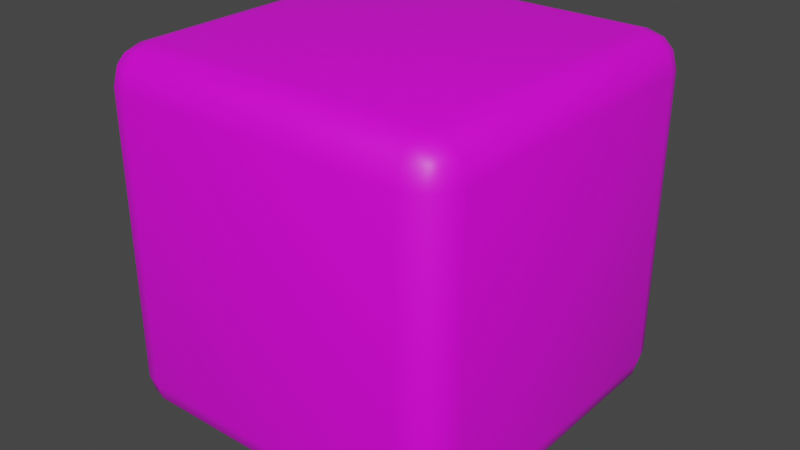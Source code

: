 # Source: Cube.blend  (saved by Blender 3.4.6; exported with 4.5.12 LTS)
import bpy
from mathutils import Matrix  # noqa: F401  (used for matrix-valued properties, if any)

bpy.ops.wm.read_factory_settings(use_empty=True)
scene = bpy.context.scene
scene.name = 'Scene'

# ---- collections
col_collection = bpy.data.collections.new('Collection'); scene.collection.children.link(col_collection)

# ---- images (referenced by path relative to the original .blend; pixels are not part of the script)
import os
ASSET_DIR = os.environ.get("B2B_ASSET_DIR", "")  # directory of the original .blend (textures are referenced by path, not embedded)
HERE = os.path.dirname(os.path.abspath(__file__))  # packed textures are extracted next to this script under _unpacked/

def load_image(name, relpath, width, height, colorspace="sRGB"):
    """Load a texture the original file referenced (path relative to the .blend, or extracted next to this script)."""
    p = next((c for c in (os.path.join(HERE, relpath), os.path.join(ASSET_DIR, relpath)) if relpath and os.path.exists(c)), "")
    if p:
        img = bpy.data.images.load(p, check_existing=True)
        img.name = name
    else:  # same state as the original file: an image datablock whose file is absent (Cycles renders it pink)
        img = bpy.data.images.new(name, width, height)
        img.source = "FILE"
        img.filepath = "//" + (relpath or name)
    img.colorspace_settings.name = colorspace
    return img
img_cube_psd = load_image('Cube.psd', 'Cube.psd', 1024, 1024, 'sRGB')

# ---- materials (node trees are filled in below, after node groups)
mat_material = bpy.data.materials.new('Material')
mat_material.alpha_threshold = 0.0
mat_material.use_transparent_shadow = False
mat_material.roughness = 0.5
mat_material.line_color = (0.0, 0.0, 0.0, 1.0)

# ---- material node trees
mat_material.use_nodes = True; mat_material.node_tree.nodes.clear()
_N = mat_material.node_tree.nodes; _L = mat_material.node_tree.links
n0 = _N.new('ShaderNodeOutputMaterial'); n0.name = 'Material Output'; n0.location = (300, 300)
n1 = _N.new('ShaderNodeBsdfPrincipled'); n1.name = 'Principled BSDF'; n1.location = (10, 300)
n1.distribution = 'GGX'
n1.subsurface_method = 'RANDOM_WALK_SKIN'
n1.inputs[3].default_value = 1.45
n1.inputs[27].default_value = (0.0, 0.0, 0.0, 1.0)
n1.inputs[28].default_value = 1.0
n2 = _N.new('ShaderNodeTexImage'); n2.name = 'Image Texture'; n2.location = (-280, 275)
n2.image = img_cube_psd
_L.new(n1.outputs[0], n0.inputs[0])
_L.new(n2.outputs[0], n1.inputs[0])
n0.is_active_output = True

# ---- world
world_world = bpy.data.worlds.new('World'); scene.world = world_world
world_world.use_nodes = True; world_world.node_tree.nodes.clear()
_N = world_world.node_tree.nodes; _L = world_world.node_tree.links
n0 = _N.new('ShaderNodeOutputWorld'); n0.name = 'World Output'; n0.location = (300, 300)
n1 = _N.new('ShaderNodeBackground'); n1.name = 'Background'; n1.location = (10, 300)
n1.inputs[0].default_value = (0.05088, 0.05088, 0.05088, 1.0)
_L.new(n1.outputs[0], n0.inputs[0])
n0.is_active_output = True
world_world.color = (0.05088, 0.05088, 0.05088)
world_world.use_sun_shadow = False
world_world.sun_shadow_jitter_overblur = 0.0

# ---- meshes
me_cube = bpy.data.meshes.new('Cube')
me_cube.from_pydata([(0.8, 1.0, 0.8), (0.8, 0.8, 1.0), (1.0, 0.8, 0.8), (0.8, 0.9733, 0.8999), (0.8999, 0.9733, 0.8), (0.8956, 0.9473, 0.8956), (0.8999, 0.8, 0.9733), (0.8, 0.8999, 0.9733), (0.8956, 0.8956, 0.9473), (0.9733, 0.8999, 0.8), (0.9733, 0.8, 0.8999), (0.9473, 0.8956, 0.8956), (0.8, 0.8, -1.0), (0.8, 1.0, -0.8), (1.0, 0.8, -0.8), (0.8, 0.8999, -0.9733), (0.8999, 0.8, -0.9733), (0.8956, 0.8956, -0.9473), (0.8999, 0.9733, -0.8), (0.8, 0.9733, -0.8999), (0.8956, 0.9473, -0.8956), (0.9733, 0.8, -0.8999), (0.9733, 0.8999, -0.8), (0.9473, 0.8956, -0.8956), (1.0, -0.8, 0.8), (0.8, -0.8, 1.0), (0.8, -1.0, 0.8), (0.9733, -0.8, 0.8999), (0.9733, -0.8999, 0.8), (0.9473, -0.8956, 0.8956), (0.8, -0.8999, 0.9733), (0.8999, -0.8, 0.9733), (0.8956, -0.8956, 0.9473), (0.8999, -0.9733, 0.8), (0.8, -0.9733, 0.8999), (0.8956, -0.9473, 0.8956), (1.0, -0.8, -0.8), (0.8, -1.0, -0.8), (0.8, -0.8, -1.0), (0.9733, -0.8999, -0.8), (0.9733, -0.8, -0.8999), (0.9473, -0.8956, -0.8956), (0.8, -0.9733, -0.8999), (0.8999, -0.9733, -0.8), (0.8956, -0.9473, -0.8956), (0.8999, -0.8, -0.9733), (0.8, -0.8999, -0.9733), (0.8956, -0.8956, -0.9473), (-0.8, 1.0, 0.8), (-1.0, 0.8, 0.8), (-0.8, 0.8, 1.0), (-0.8999, 0.9733, 0.8), (-0.8, 0.9733, 0.8999), (-0.8956, 0.9473, 0.8956), (-0.9733, 0.8, 0.8999), (-0.9733, 0.8999, 0.8), (-0.9473, 0.8956, 0.8956), (-0.8, 0.8999, 0.9733), (-0.8999, 0.8, 0.9733), (-0.8956, 0.8956, 0.9473), (-1.0, 0.8, -0.8), (-0.8, 1.0, -0.8), (-0.8, 0.8, -1.0), (-0.9733, 0.8999, -0.8), (-0.9733, 0.8, -0.8999), (-0.9473, 0.8956, -0.8956), (-0.8, 0.9733, -0.8999), (-0.8999, 0.9733, -0.8), (-0.8956, 0.9473, -0.8956), (-0.8999, 0.8, -0.9733), (-0.8, 0.8999, -0.9733), (-0.8956, 0.8956, -0.9473), (-1.0, -0.8, 0.8), (-0.8, -1.0, 0.8), (-0.8, -0.8, 1.0), (-0.9733, -0.8999, 0.8), (-0.9733, -0.8, 0.8999), (-0.9473, -0.8956, 0.8956), (-0.8, -0.9733, 0.8999), (-0.8999, -0.9733, 0.8), (-0.8956, -0.9473, 0.8956), (-0.8999, -0.8, 0.9733), (-0.8, -0.8999, 0.9733), (-0.8956, -0.8956, 0.9473), (-0.8, -0.8, -1.0), (-0.8, -1.0, -0.8), (-1.0, -0.8, -0.8), (-0.8, -0.8999, -0.9733), (-0.8999, -0.8, -0.9733), (-0.8956, -0.8956, -0.9473), (-0.8999, -0.9733, -0.8), (-0.8, -0.9733, -0.8999), (-0.8956, -0.9473, -0.8956), (-0.9733, -0.8, -0.8999), (-0.9733, -0.8999, -0.8), (-0.9473, -0.8956, -0.8956)], [], [(62, 12, 38, 84), (86, 72, 49, 60), (37, 26, 73, 85), (1, 50, 74, 25), (14, 2, 24, 36), (0, 3, 5, 4), (3, 7, 8, 5), (1, 6, 8, 7), (6, 10, 11, 8), (2, 9, 11, 10), (9, 4, 5, 11), (5, 8, 11), (12, 15, 17, 16), (15, 19, 20, 17), (13, 18, 20, 19), (18, 22, 23, 20), (14, 21, 23, 22), (21, 16, 17, 23), (17, 20, 23), (24, 27, 29, 28), (27, 31, 32, 29), (25, 30, 32, 31), (30, 34, 35, 32), (26, 33, 35, 34), (33, 28, 29, 35), (29, 32, 35), (36, 39, 41, 40), (39, 43, 44, 41), (37, 42, 44, 43), (42, 46, 47, 44), (38, 45, 47, 46), (45, 40, 41, 47), (41, 44, 47), (48, 51, 53, 52), (51, 55, 56, 53), (49, 54, 56, 55), (54, 58, 59, 56), (50, 57, 59, 58), (57, 52, 53, 59), (53, 56, 59), (60, 63, 65, 64), (63, 67, 68, 65), (61, 66, 68, 67), (66, 70, 71, 68), (62, 69, 71, 70), (69, 64, 65, 71), (65, 68, 71), (72, 75, 77, 76), (75, 79, 80, 77), (73, 78, 80, 79), (78, 82, 83, 80), (74, 81, 83, 82), (81, 76, 77, 83), (77, 80, 83), (84, 87, 89, 88), (87, 91, 92, 89), (85, 90, 92, 91), (90, 94, 95, 92), (86, 93, 95, 94), (93, 88, 89, 95), (89, 92, 95), (62, 84, 88, 69), (69, 88, 93, 64), (64, 93, 86, 60), (12, 62, 70, 15), (15, 70, 66, 19), (19, 66, 61, 13), (2, 14, 22, 9), (9, 22, 18, 4), (4, 18, 13, 0), (85, 73, 79, 90), (90, 79, 75, 94), (94, 75, 72, 86), (26, 37, 43, 33), (33, 43, 39, 28), (28, 39, 36, 24), (48, 61, 67, 51), (51, 67, 63, 55), (55, 63, 60, 49), (25, 74, 82, 30), (30, 82, 78, 34), (34, 78, 73, 26), (1, 25, 31, 6), (6, 31, 27, 10), (10, 27, 24, 2), (84, 38, 46, 87), (87, 46, 42, 91), (91, 42, 37, 85), (74, 50, 58, 81), (81, 58, 54, 76), (76, 54, 49, 72), (50, 1, 7, 57), (57, 7, 3, 52), (52, 3, 0, 48), (38, 12, 16, 45), (45, 16, 21, 40), (40, 21, 14, 36), (61, 48, 0, 13)])
me_cube.polygons.foreach_set('use_smooth', [True] * 98)
_uv = me_cube.uv_layers.new(name='UVMap')
_uv.uv.foreach_set('vector', [0.02457, 0.9793, 0.02457, 0.5207, 0.4832, 0.5207, 0.4832, 0.9793, 0.5286, 0.9803, 0.5286, 0.5217, 0.9685, 0.5217, 0.9685, 0.9803, 0.02457, 0.9793, 0.02457, 0.5207, 0.4832, 0.5207, 0.4832, 0.9793, 0.02457, 0.9793, 0.02457, 0.5207, 0.4832, 0.5207, 0.4832, 0.9793, 0.5286, 0.9803, 0.5286, 0.5217, 0.9685, 0.5217, 0.9685, 0.9803, 0.9387, 0.09582, 0.9399, 0.07895, 0.9567, 0.07966, 0.9561, 0.09582, 0.9399, 0.07895, 0.9435, 0.06654, 0.9592, 0.07093, 0.9567, 0.07966, 0.05774, 0.3662, 0.05774, 0.3831, 0.04158, 0.3823, 0.04086, 0.3662, 0.05774, 0.3831, 0.05774, 0.3955, 0.04158, 0.3911, 0.04158, 0.3823, 0.3723, 0.09502, 0.3574, 0.09502, 0.3593, 0.07886, 0.3736, 0.07815, 0.9715, 0.09582, 0.9561, 0.09582, 0.9567, 0.07966, 0.9675, 0.07966, 0.9567, 0.07966, 0.9592, 0.07093, 0.9675, 0.07966, 0.05774, 0.09502, 0.04086, 0.09502, 0.04158, 0.07886, 0.05774, 0.07815, 0.9435, 0.3955, 0.9399, 0.3831, 0.9567, 0.3823, 0.9592, 0.3911, 0.9387, 0.3662, 0.9561, 0.3662, 0.9567, 0.3823, 0.9399, 0.3831, 0.9561, 0.3662, 0.9715, 0.3662, 0.9675, 0.3823, 0.9567, 0.3823, 0.3723, 0.3654, 0.3736, 0.3823, 0.3593, 0.3815, 0.3574, 0.3654, 0.05774, 0.06574, 0.05774, 0.07815, 0.04158, 0.07886, 0.04158, 0.07013, 0.9592, 0.3911, 0.9567, 0.3823, 0.9675, 0.3823, 0.6316, 0.09502, 0.6329, 0.07815, 0.6496, 0.07886, 0.649, 0.09502, 0.6329, 0.07815, 0.6364, 0.06574, 0.6521, 0.07013, 0.6496, 0.07886, 0.3281, 0.3662, 0.345, 0.3662, 0.3443, 0.3823, 0.3281, 0.3831, 0.345, 0.3662, 0.3574, 0.3662, 0.353, 0.3823, 0.3443, 0.3823, 0.3723, 0.09582, 0.3574, 0.09582, 0.3593, 0.07966, 0.3736, 0.07895, 0.6645, 0.09502, 0.649, 0.09502, 0.6496, 0.07886, 0.6605, 0.07886, 0.6496, 0.07886, 0.6521, 0.07013, 0.6605, 0.07886, 0.6316, 0.3654, 0.649, 0.3654, 0.6496, 0.3815, 0.6329, 0.3823, 0.649, 0.3654, 0.6645, 0.3654, 0.6605, 0.3815, 0.6496, 0.3815, 0.3723, 0.3662, 0.3736, 0.3831, 0.3593, 0.3823, 0.3574, 0.3662, 0.3574, 0.09502, 0.345, 0.09502, 0.3443, 0.07886, 0.353, 0.07886, 0.3281, 0.09502, 0.3281, 0.07815, 0.3443, 0.07886, 0.345, 0.09502, 0.6364, 0.3947, 0.6329, 0.3823, 0.6496, 0.3815, 0.6521, 0.3903, 0.6496, 0.3815, 0.6605, 0.3815, 0.6521, 0.3903, 0.6794, 0.09582, 0.6645, 0.09582, 0.6664, 0.07966, 0.6806, 0.07895, 0.9715, 0.09502, 0.9561, 0.09502, 0.9567, 0.07886, 0.9675, 0.07886, 0.9387, 0.09502, 0.9399, 0.07815, 0.9567, 0.07886, 0.9561, 0.09502, 0.9399, 0.07815, 0.9435, 0.06574, 0.9592, 0.07013, 0.9567, 0.07886, 0.05774, 0.09582, 0.04086, 0.09582, 0.04158, 0.07966, 0.05774, 0.07895, 0.04086, 0.09582, 0.02846, 0.09582, 0.03284, 0.07966, 0.04158, 0.07966, 0.9675, 0.07886, 0.9567, 0.07886, 0.9592, 0.07013, 0.9387, 0.3654, 0.9561, 0.3654, 0.9567, 0.3815, 0.9399, 0.3823, 0.9561, 0.3654, 0.9715, 0.3654, 0.9675, 0.3815, 0.9567, 0.3815, 0.6794, 0.3662, 0.6806, 0.3831, 0.6664, 0.3823, 0.6645, 0.3662, 0.02846, 0.3654, 0.04086, 0.3654, 0.04158, 0.3815, 0.03284, 0.3815, 0.05774, 0.3654, 0.05774, 0.3823, 0.04158, 0.3815, 0.04086, 0.3654, 0.9435, 0.3947, 0.9399, 0.3823, 0.9567, 0.3815, 0.9592, 0.3903, 0.9567, 0.3815, 0.9675, 0.3815, 0.9592, 0.3903, 0.6794, 0.09502, 0.6645, 0.09502, 0.6664, 0.07886, 0.6806, 0.07815, 0.6645, 0.09582, 0.649, 0.09582, 0.6496, 0.07966, 0.6605, 0.07966, 0.6316, 0.09582, 0.6329, 0.07895, 0.6496, 0.07966, 0.649, 0.09582, 0.6329, 0.07895, 0.6364, 0.06654, 0.6521, 0.07093, 0.6496, 0.07966, 0.3281, 0.09582, 0.3281, 0.07895, 0.3443, 0.07966, 0.345, 0.09582, 0.3281, 0.07895, 0.3281, 0.06654, 0.3443, 0.07093, 0.3443, 0.07966, 0.6605, 0.07966, 0.6496, 0.07966, 0.6521, 0.07093, 0.3281, 0.3654, 0.345, 0.3654, 0.3443, 0.3815, 0.3281, 0.3823, 0.6364, 0.3955, 0.6329, 0.3831, 0.6496, 0.3823, 0.6521, 0.3911, 0.6316, 0.3662, 0.649, 0.3662, 0.6496, 0.3823, 0.6329, 0.3831, 0.649, 0.3662, 0.6645, 0.3662, 0.6605, 0.3823, 0.6496, 0.3823, 0.6794, 0.3654, 0.6806, 0.3823, 0.6664, 0.3815, 0.6645, 0.3654, 0.3281, 0.3947, 0.3281, 0.3823, 0.3443, 0.3815, 0.3443, 0.3903, 0.6521, 0.3911, 0.6496, 0.3823, 0.6605, 0.3823, 0.05774, 0.3654, 0.3281, 0.3654, 0.3281, 0.3823, 0.05774, 0.3823, 0.05774, 0.3823, 0.3281, 0.3823, 0.3281, 0.3947, 0.05774, 0.3947, 0.9399, 0.3823, 0.6806, 0.3823, 0.6794, 0.3654, 0.9387, 0.3654, 0.05774, 0.09502, 0.05774, 0.3654, 0.04086, 0.3654, 0.04086, 0.09502, 0.04086, 0.09502, 0.04086, 0.3654, 0.02846, 0.3654, 0.02846, 0.09502, 0.9399, 0.3831, 0.6806, 0.3831, 0.6794, 0.3662, 0.9387, 0.3662, 0.3723, 0.09502, 0.3723, 0.3654, 0.3574, 0.3654, 0.3574, 0.09502, 0.9715, 0.09582, 0.9715, 0.3662, 0.9561, 0.3662, 0.9561, 0.09582, 0.9561, 0.09582, 0.9561, 0.3662, 0.9387, 0.3662, 0.9387, 0.09582, 0.6316, 0.3662, 0.6316, 0.09582, 0.649, 0.09582, 0.649, 0.3662, 0.649, 0.3662, 0.649, 0.09582, 0.6645, 0.09582, 0.6645, 0.3662, 0.6645, 0.3654, 0.6645, 0.09502, 0.6794, 0.09502, 0.6794, 0.3654, 0.3723, 0.09582, 0.3723, 0.3662, 0.3574, 0.3662, 0.3574, 0.09582, 0.6645, 0.09502, 0.6645, 0.3654, 0.649, 0.3654, 0.649, 0.09502, 0.649, 0.09502, 0.649, 0.3654, 0.6316, 0.3654, 0.6316, 0.09502, 0.6794, 0.09582, 0.6794, 0.3662, 0.6645, 0.3662, 0.6645, 0.09582, 0.9715, 0.09502, 0.9715, 0.3654, 0.9561, 0.3654, 0.9561, 0.09502, 0.9561, 0.09502, 0.9561, 0.3654, 0.9387, 0.3654, 0.9387, 0.09502, 0.3281, 0.3662, 0.3281, 0.09582, 0.345, 0.09582, 0.345, 0.3662, 0.345, 0.3662, 0.345, 0.09582, 0.3574, 0.09582, 0.3574, 0.3662, 0.3736, 0.07895, 0.6329, 0.07895, 0.6316, 0.09582, 0.3723, 0.09582, 0.05774, 0.3662, 0.3281, 0.3662, 0.3281, 0.3831, 0.05774, 0.3831, 0.05774, 0.3831, 0.3281, 0.3831, 0.3281, 0.3955, 0.05774, 0.3955, 0.3736, 0.07815, 0.6329, 0.07815, 0.6316, 0.09502, 0.3723, 0.09502, 0.3281, 0.3654, 0.3281, 0.09502, 0.345, 0.09502, 0.345, 0.3654, 0.345, 0.3654, 0.345, 0.09502, 0.3574, 0.09502, 0.3574, 0.3654, 0.6329, 0.3831, 0.3736, 0.3831, 0.3723, 0.3662, 0.6316, 0.3662, 0.3281, 0.09582, 0.05774, 0.09582, 0.05774, 0.07895, 0.3281, 0.07895, 0.3281, 0.07895, 0.05774, 0.07895, 0.05774, 0.06654, 0.3281, 0.06654, 0.6806, 0.07815, 0.9399, 0.07815, 0.9387, 0.09502, 0.6794, 0.09502, 0.05774, 0.09582, 0.05774, 0.3662, 0.04086, 0.3662, 0.04086, 0.09582, 0.04086, 0.09582, 0.04086, 0.3662, 0.02846, 0.3662, 0.02846, 0.09582, 0.6806, 0.07895, 0.9399, 0.07895, 0.9387, 0.09582, 0.6794, 0.09582, 0.3281, 0.09502, 0.05774, 0.09502, 0.05774, 0.07815, 0.3281, 0.07815, 0.3281, 0.07815, 0.05774, 0.07815, 0.05774, 0.06574, 0.3281, 0.06574, 0.6329, 0.3823, 0.3736, 0.3823, 0.3723, 0.3654, 0.6316, 0.3654, 0.5286, 0.9803, 0.5286, 0.5217, 0.9685, 0.5217, 0.9685, 0.9803])
me_cube.materials.append(mat_material)
me_cube.use_mirror_vertex_groups = False
me_cube.update()

# ---- objects
ob_cube = bpy.data.objects.new('Cube', me_cube)

# ---- transforms, parenting, visibility, modifiers, constraints
ob_cube.location = (0.0, 0.0, 0.0)
ob_cube.lock_rotations_4d = False
ob_cube.empty_display_type = 'ARROWS'
ob_cube.lineart.crease_threshold = 0.0

# ---- collection membership
col_collection.objects.link(ob_cube)

# ---- scene / render settings (as saved in the file)
scene.frame_start = 1; scene.frame_end = 250; scene.frame_set(1)
scene.render.engine = 'BLENDER_EEVEE_NEXT'
scene.cycles.sampling_pattern = 'TABULATED_SOBOL'
scene.cycles.use_light_tree = False
scene.view_settings.view_transform = 'Filmic'
bpy.context.view_layer.update()

# ---- added for rendering (the .blend has no active camera and no usable light): camera, sun
cam_auto = bpy.data.cameras.new('AutoCamera')
cam_auto.lens = 50.0
cam_auto.sensor_width = 36.0
cam_auto.clip_end = 1000.0
ob_auto_camera = bpy.data.objects.new('AutoCamera', cam_auto)
scene.collection.objects.link(ob_auto_camera)
ob_auto_camera.location = (3.20507, -3.84609, 2.56406)
ob_auto_camera.rotation_euler = (1.09748, -7.21219e-08, 0.694738)
scene.camera = ob_auto_camera
light_auto_sun = bpy.data.lights.new('AutoSun', 'SUN')
light_auto_sun.energy = 3.0
light_auto_sun.angle = 0.0523599
ob_auto_sun = bpy.data.objects.new('AutoSun', light_auto_sun)
scene.collection.objects.link(ob_auto_sun)
ob_auto_sun.rotation_euler = (0.872665, 0.174533, 0.523599)
bpy.context.view_layer.update()
